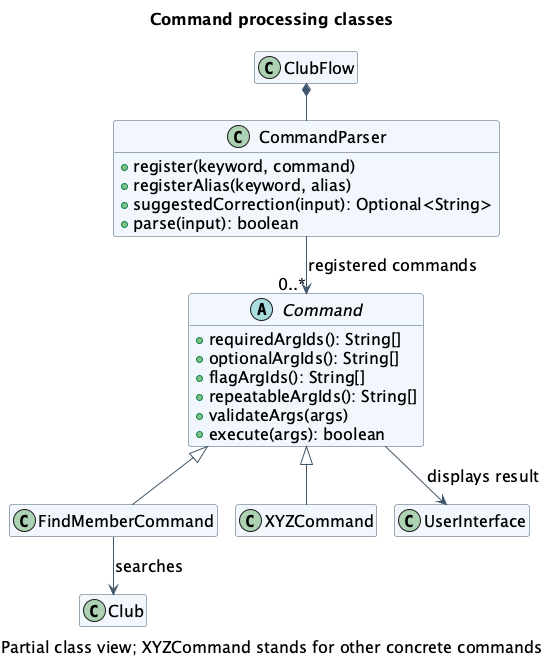

The diagram above was rendered by PlantUML. Its source (embedded in the PNG):
@startuml
title Command processing classes
caption Partial class view; XYZCommand stands for other concrete commands
top to bottom direction
skinparam shadowing false
skinparam defaultFontName SansSerif
skinparam defaultFontSize 16
skinparam classFontSize 16
skinparam titleFontSize 16
skinparam captionFontSize 16
skinparam ArrowColor #40566B
skinparam classBackgroundColor #F1F6FC
skinparam classBorderColor #40566B
hide empty members

class ClubFlow
class CommandParser {
  +register(keyword, command)
  +registerAlias(keyword, alias)
  +suggestedCorrection(input): Optional<String>
  +parse(input): boolean
}
abstract class Command {
  +requiredArgIds(): String[]
  +optionalArgIds(): String[]
  +flagArgIds(): String[]
  +repeatableArgIds(): String[]
  +validateArgs(args)
  +execute(args): boolean
}
class FindMemberCommand
class XYZCommand
class Club
class UserInterface

ClubFlow *-- CommandParser
CommandParser --> "0..*" Command : registered commands
Command <|-- FindMemberCommand
Command <|-- XYZCommand
FindMemberCommand --> Club : searches
Command --> UserInterface : displays result
@enduml